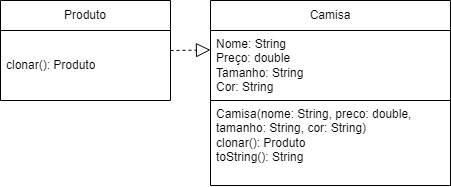

The diagram above was exported from draw.io. Its source (the exported page's mxGraphModel, read from the mxfile embedded in the PNG):
<mxGraphModel dx="1402" dy="554" grid="1" gridSize="10" guides="1" tooltips="1" connect="1" arrows="1" fold="1" page="1" pageScale="1" pageWidth="827" pageHeight="1169" math="0" shadow="0">
  <root>
    <mxCell id="0" />
    <mxCell id="1" parent="0" />
    <mxCell id="hDoOVD8GQv2czzvvA8_S-6" value="Camisa" style="swimlane;fontStyle=0;childLayout=stackLayout;horizontal=1;startSize=30;horizontalStack=0;resizeParent=1;resizeParentMax=0;resizeLast=0;collapsible=1;marginBottom=0;whiteSpace=wrap;html=1;" vertex="1" parent="1">
      <mxGeometry x="430" y="345" width="240" height="100" as="geometry" />
    </mxCell>
    <mxCell id="hDoOVD8GQv2czzvvA8_S-7" value="Nome: Strin&lt;span style=&quot;background-color: initial;&quot;&gt;g&lt;/span&gt;&lt;div&gt;&lt;div&gt;Preço: double&lt;/div&gt;&lt;div&gt;Tamanho: String&lt;/div&gt;&lt;div&gt;Cor: String&lt;/div&gt;&lt;/div&gt;" style="text;strokeColor=none;fillColor=none;align=left;verticalAlign=middle;spacingLeft=4;spacingRight=4;overflow=hidden;points=[[0,0.5],[1,0.5]];portConstraint=eastwest;rotatable=0;whiteSpace=wrap;html=1;" vertex="1" parent="hDoOVD8GQv2czzvvA8_S-6">
      <mxGeometry y="30" width="240" height="70" as="geometry" />
    </mxCell>
    <mxCell id="hDoOVD8GQv2czzvvA8_S-15" value="Produto" style="swimlane;fontStyle=0;childLayout=stackLayout;horizontal=1;startSize=30;horizontalStack=0;resizeParent=1;resizeParentMax=0;resizeLast=0;collapsible=1;marginBottom=0;whiteSpace=wrap;html=1;" vertex="1" parent="1">
      <mxGeometry x="220" y="345" width="170" height="100" as="geometry" />
    </mxCell>
    <mxCell id="hDoOVD8GQv2czzvvA8_S-16" value="clonar(): Produto" style="text;strokeColor=none;fillColor=none;align=left;verticalAlign=middle;spacingLeft=4;spacingRight=4;overflow=hidden;points=[[0,0.5],[1,0.5]];portConstraint=eastwest;rotatable=0;whiteSpace=wrap;html=1;" vertex="1" parent="hDoOVD8GQv2czzvvA8_S-15">
      <mxGeometry y="30" width="170" height="70" as="geometry" />
    </mxCell>
    <mxCell id="hDoOVD8GQv2czzvvA8_S-17" value="" style="endArrow=block;dashed=1;endFill=0;endSize=12;html=1;rounded=0;strokeWidth=1;startSize=3;" edge="1" parent="1">
      <mxGeometry width="160" relative="1" as="geometry">
        <mxPoint x="390" y="395" as="sourcePoint" />
        <mxPoint x="430" y="394.5" as="targetPoint" />
        <Array as="points" />
      </mxGeometry>
    </mxCell>
    <mxCell id="hDoOVD8GQv2czzvvA8_S-18" value="" style="swimlane;startSize=0;" vertex="1" parent="1">
      <mxGeometry x="430" y="445" width="240" height="85" as="geometry">
        <mxRectangle x="440" y="490" width="50" height="40" as="alternateBounds" />
      </mxGeometry>
    </mxCell>
    <mxCell id="hDoOVD8GQv2czzvvA8_S-21" value="&lt;span style=&quot;text-wrap: nowrap;&quot;&gt;Camisa(nome: String, preco: double,&amp;nbsp;&lt;/span&gt;&lt;div style=&quot;border-color: var(--border-color); text-wrap: nowrap;&quot;&gt;tamanho: String, cor: String)&lt;/div&gt;&lt;div style=&quot;border-color: var(--border-color); text-wrap: nowrap;&quot;&gt;clonar(): Produto&lt;br&gt;&lt;/div&gt;&lt;div style=&quot;border-color: var(--border-color); text-wrap: nowrap;&quot;&gt;toString(): String&lt;br&gt;&lt;/div&gt;" style="text;strokeColor=none;fillColor=none;align=left;verticalAlign=middle;spacingLeft=4;spacingRight=4;overflow=hidden;points=[[0,0.5],[1,0.5]];portConstraint=eastwest;rotatable=0;whiteSpace=wrap;html=1;" vertex="1" parent="hDoOVD8GQv2czzvvA8_S-18">
      <mxGeometry width="240" height="70" as="geometry" />
    </mxCell>
  </root>
</mxGraphModel>